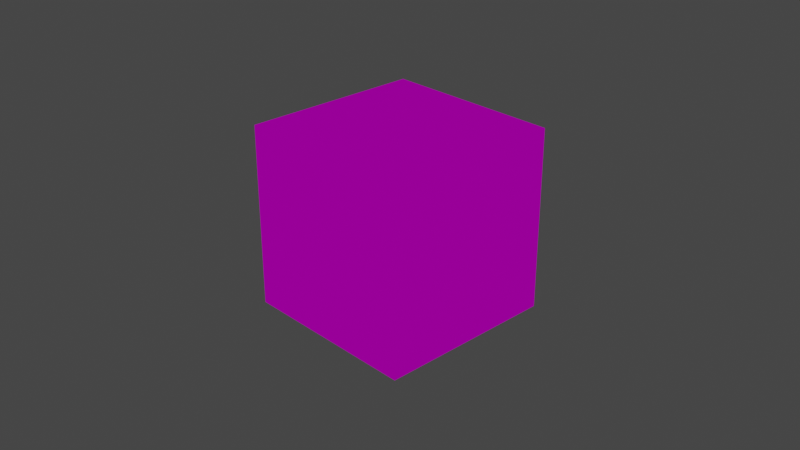 # Source: skybox.blend  (saved by Blender 3.3.6; exported with 4.5.12 LTS)
import bpy
from mathutils import Matrix  # noqa: F401  (used for matrix-valued properties, if any)

bpy.ops.wm.read_factory_settings(use_empty=True)
scene = bpy.context.scene
scene.name = 'Scene'

# ---- collections
col_collection = bpy.data.collections.new('Collection'); scene.collection.children.link(col_collection)

# ---- images (referenced by path relative to the original .blend; pixels are not part of the script)
import os
ASSET_DIR = os.environ.get("B2B_ASSET_DIR", "")  # directory of the original .blend (textures are referenced by path, not embedded)
HERE = os.path.dirname(os.path.abspath(__file__))  # packed textures are extracted next to this script under _unpacked/

def load_image(name, relpath, width, height, colorspace="sRGB"):
    """Load a texture the original file referenced (path relative to the .blend, or extracted next to this script)."""
    p = next((c for c in (os.path.join(HERE, relpath), os.path.join(ASSET_DIR, relpath)) if relpath and os.path.exists(c)), "")
    if p:
        img = bpy.data.images.load(p, check_existing=True)
        img.name = name
    else:  # same state as the original file: an image datablock whose file is absent (Cycles renders it pink)
        img = bpy.data.images.new(name, width, height)
        img.source = "FILE"
        img.filepath = "//" + (relpath or name)
    img.colorspace_settings.name = colorspace
    return img
img_cubemap_png = load_image('cubemap.png', 'cubemap.png', 1024, 1024, 'sRGB')

# ---- materials (node trees are filled in below, after node groups)
mat_material = bpy.data.materials.new('Material')
mat_material.alpha_threshold = 0.0
mat_material.roughness = 0.5
mat_material.line_color = (0.0, 0.0, 0.0, 1.0)

# ---- material node trees
mat_material.use_nodes = True; mat_material.node_tree.nodes.clear()
_N = mat_material.node_tree.nodes; _L = mat_material.node_tree.links
n0 = _N.new('ShaderNodeBsdfPrincipled'); n0.name = 'Principled BSDF'; n0.location = (704, 481)
n0.distribution = 'GGX'
n0.subsurface_method = 'RANDOM_WALK_SKIN'
n0.inputs[3].default_value = 1.45
n0.inputs[27].default_value = (0.0, 0.0, 0.0, 1.0)
n0.inputs[28].default_value = 1.0
n1 = _N.new('ShaderNodeTexImage'); n1.name = 'Image Texture'; n1.location = (-574, 245)
n1.image = img_cubemap_png
n2 = _N.new('ShaderNodeOutputMaterial'); n2.name = 'Material Output'; n2.location = (328, 472)
n3 = _N.new('ShaderNodeHueSaturation'); n3.name = 'Hue Saturation Value'; n3.location = (-23, 239)
n3.inputs[2].default_value = 0.3
_L.new(n1.outputs[0], n3.inputs[4])
_L.new(n3.outputs[0], n2.inputs[0])
n2.is_active_output = True

# ---- world
world_world = bpy.data.worlds.new('World'); scene.world = world_world
world_world.use_nodes = True; world_world.node_tree.nodes.clear()
_N = world_world.node_tree.nodes; _L = world_world.node_tree.links
n0 = _N.new('ShaderNodeOutputWorld'); n0.name = 'World Output'; n0.location = (300, 300)
n1 = _N.new('ShaderNodeBackground'); n1.name = 'Background'; n1.location = (10, 300)
n1.inputs[0].default_value = (0.05088, 0.05088, 0.05088, 1.0)
_L.new(n1.outputs[0], n0.inputs[0])
n0.is_active_output = True
world_world.color = (0.05088, 0.05088, 0.05088)
world_world.use_sun_shadow = False
world_world.sun_shadow_jitter_overblur = 0.0

# ---- cameras
cam_camera = bpy.data.cameras.new('Camera')
cam_camera.clip_end = 100.0
cam_camera.ortho_scale = 7.314

# ---- lights
light_light = bpy.data.lights.new('Light', 'POINT')
light_light.transmission_factor = 0.0
light_light.energy = 1000.0
light_light.shadow_soft_size = 0.1
light_light.shadow_maximum_resolution = 0.006
light_light.use_absolute_resolution = True

# ---- meshes
me_cube = bpy.data.meshes.new('Cube')
me_cube.from_pydata([(1.0, 1.0, 1.0), (1.0, 1.0, -1.0), (1.0, -1.0, 1.0), (1.0, -1.0, -1.0), (-1.0, 1.0, 1.0), (-1.0, 1.0, -1.0), (-1.0, -1.0, 1.0), (-1.0, -1.0, -1.0)], [], [(0, 4, 6, 2), (3, 2, 6, 7), (7, 6, 4, 5), (5, 1, 3, 7), (1, 0, 2, 3), (5, 4, 0, 1)])
_uv = me_cube.uv_layers.new(name='UVMap')
_uv.uv.foreach_set('vector', [0.5, 0.6667, 0.5, 1.0, 0.25, 1.0, 0.25, 0.6667, 0.25, 0.3333, 0.25, 0.6667, 0.0, 0.6667, 0.0, 0.3333, 1.0, 0.3333, 1.0, 0.6667, 0.7459, 0.6667, 0.7459, 0.3333, 0.5, 0.0, 0.5, 0.3333, 0.25, 0.3333, 0.25, 0.0, 0.5, 0.3333, 0.5, 0.6667, 0.25, 0.6667, 0.25, 0.3333, 0.7459, 0.3333, 0.7459, 0.6667, 0.5, 0.6667, 0.5, 0.3333])
me_cube.materials.append(mat_material)
me_cube.use_mirror_vertex_groups = False
me_cube.update()

# ---- objects
ob_cube = bpy.data.objects.new('Cube', me_cube)
ob_light = bpy.data.objects.new('Light', light_light)
ob_camera = bpy.data.objects.new('Camera', cam_camera)

# ---- transforms, parenting, visibility, modifiers, constraints
ob_cube.location = (0.0, 0.0, 0.0)
ob_cube.lock_rotations_4d = False
ob_cube.empty_display_type = 'ARROWS'
ob_cube.lineart.crease_threshold = 0.0
ob_light.location = (4.076, 1.005, 5.904)
ob_light.rotation_euler = (0.6503, 0.05522, 1.866)
ob_light.lock_rotations_4d = False
ob_light.empty_display_type = 'ARROWS'
ob_light.color = (0.0, 0.0, 0.0, 0.0)
ob_light.lineart.crease_threshold = 0.0
ob_camera.location = (7.359, -6.926, 4.958)
ob_camera.rotation_euler = (1.109, 0.0, 0.8149)
ob_camera.lock_rotations_4d = False
ob_camera.empty_display_type = 'ARROWS'
ob_camera.color = (0.0, 0.0, 0.0, 0.0)
ob_camera.display_type = 'WIRE'
ob_camera.lineart.crease_threshold = 0.0

# ---- collection membership
col_collection.objects.link(ob_cube)
col_collection.objects.link(ob_light)
col_collection.objects.link(ob_camera)

# ---- scene / render settings (as saved in the file)
scene.camera = ob_camera
scene.frame_start = 1; scene.frame_end = 250; scene.frame_set(32)
scene.render.engine = 'CYCLES'
scene.cycles.sampling_pattern = 'TABULATED_SOBOL'
scene.cycles.use_light_tree = False
scene.view_settings.view_transform = 'Filmic'
bpy.context.view_layer.update()
